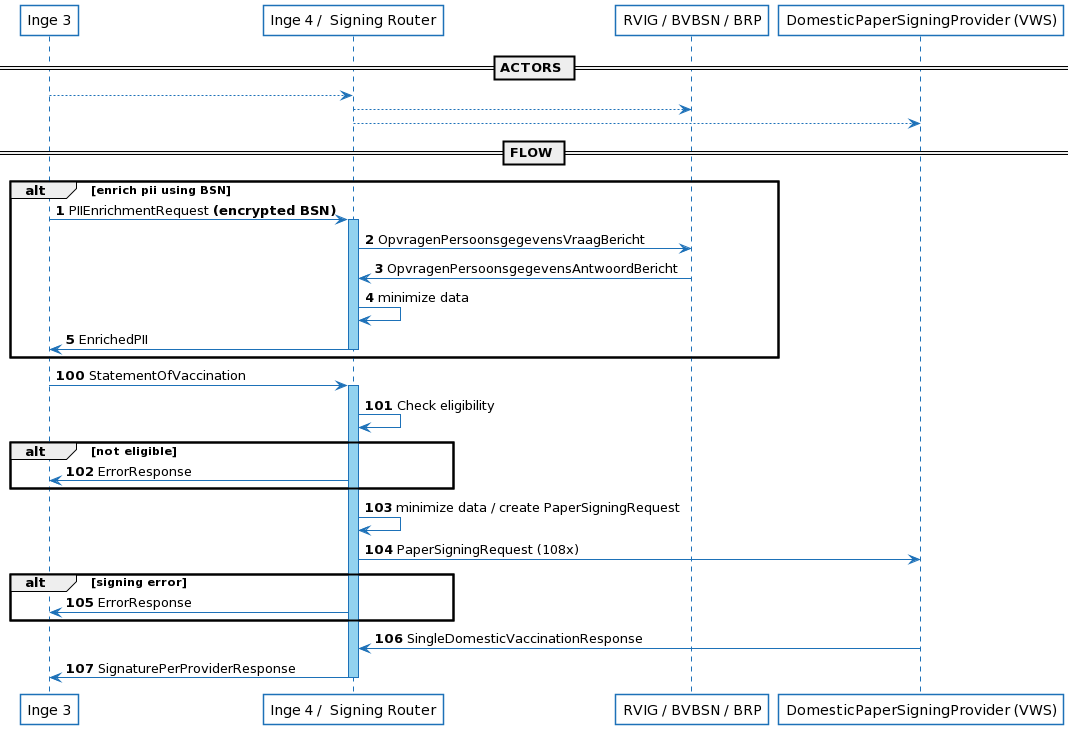

The diagram above was rendered by PlantUML. Its source (embedded in the PNG):
@startuml
' Training by Ben Peachy
' https://plantuml.com/sequence-diagram
' Manual: https://plantuml-documentation.readthedocs.io/en/latest/index.html
' QA: https://forum.plantuml.net/
' Use Plantuml for pycharm
' Rendering:
' Plattext.com
' http://www.plantuml.com/plantuml/
' Alle shapes: https://plantuml.com/deployment-diagram
' Shared methods or skinparams / includes: https://plantuml.com/preprocessing#393335a6fd28a804
' Messages in this UML scheme are shown in openapi.yaml

skinparam {

    ' True for "uncertain things" protip by Ben
    Handwritten false
    Monochrome false
    shadowing false

    ' "Comic Sans MS"
    defaultFontName RijksoverheidSansWebText

    boundary {
        BorderColor #1D71B8
        BackgroundColor #white
    }

    database {
        BorderColor #1D71B8
        BackgroundColor #white
    }

    NoteBorderColor #CC0

    sequence {
        arrowColor #1D71B8

        boxBorderColor none
        boxBackgroundColor #EEE

        actor {
            BorderColor #5715CC
            BackgroundColor white
        }


        participant {
            BorderColor #1D71B8
            BackgroundColor #white
        }

        lifeLine {
            BorderColor #1D71B8
            BackgroundColor #92D2EF
        }
    }
}

participant "Inge 3" as inge3
participant "Inge 4 /  Signing Router" as inge4
participant "RVIG / BVBSN / BRP" as rvig
participant "DomesticPaperSigningProvider (VWS)" as provider


== ACTORS ==

inge3 --> inge4
inge4 --> rvig
inge4 --> provider

== FLOW ==

autonumber

alt enrich pii using BSN
    inge3 -> inge4: PIIEnrichmentRequest **(encrypted BSN)**
    activate inge4
        inge4 -> rvig : OpvragenPersoonsgegevensVraagBericht
        rvig -> inge4 : OpvragenPersoonsgegevensAntwoordBericht
        inge4 -> inge4 : minimize data
        inge4 -> inge3 : EnrichedPII
    deactivate inge4
end alt


autonumber 100

inge3 -> inge4 : StatementOfVaccination
activate inge4
    inge4 -> inge4 : Check eligibility
    alt not eligible
       inge4 -> inge3 : ErrorResponse
    end alt
    inge4 -> inge4 : minimize data / create PaperSigningRequest
    inge4 -> provider : PaperSigningRequest (108x)
    alt signing error
        inge4 -> inge3 : ErrorResponse
    end alt
    provider -> inge4: SingleDomesticVaccinationResponse

    inge4 -> inge3: SignaturePerProviderResponse
deactivate inge4
@enduml